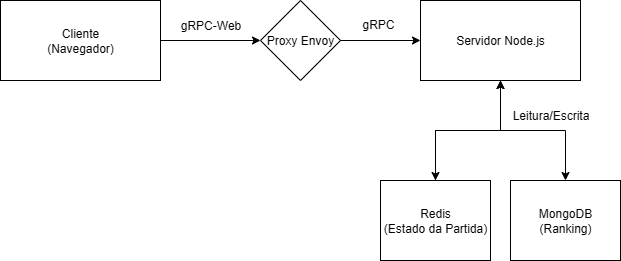

The diagram above was exported from draw.io. Its source (the exported page's mxGraphModel, read from the mxfile embedded in the PNG):
<mxGraphModel dx="1594" dy="910" grid="0" gridSize="10" guides="1" tooltips="1" connect="1" arrows="1" fold="1" page="1" pageScale="1" pageWidth="850" pageHeight="1100" background="#ffffff" math="0" shadow="0">
  <root>
    <mxCell id="0" />
    <mxCell id="1" parent="0" />
    <mxCell id="UVvZ0ykdoInoX7yAHnkI-1" value="Cliente&lt;div&gt;(Navegador)&lt;/div&gt;" style="rounded=0;whiteSpace=wrap;html=1;" vertex="1" parent="1">
      <mxGeometry x="60" y="240" width="160" height="80" as="geometry" />
    </mxCell>
    <mxCell id="UVvZ0ykdoInoX7yAHnkI-2" value="Proxy Envoy" style="rhombus;whiteSpace=wrap;html=1;" vertex="1" parent="1">
      <mxGeometry x="320" y="240" width="80" height="80" as="geometry" />
    </mxCell>
    <mxCell id="UVvZ0ykdoInoX7yAHnkI-3" value="" style="edgeStyle=orthogonalEdgeStyle;rounded=0;orthogonalLoop=1;jettySize=auto;html=1;" edge="1" parent="1" source="UVvZ0ykdoInoX7yAHnkI-4" target="UVvZ0ykdoInoX7yAHnkI-7">
      <mxGeometry relative="1" as="geometry" />
    </mxCell>
    <mxCell id="UVvZ0ykdoInoX7yAHnkI-4" value="Servidor Node.js" style="rounded=0;whiteSpace=wrap;html=1;" vertex="1" parent="1">
      <mxGeometry x="480" y="240" width="160" height="80" as="geometry" />
    </mxCell>
    <mxCell id="UVvZ0ykdoInoX7yAHnkI-5" value="" style="edgeStyle=orthogonalEdgeStyle;rounded=0;orthogonalLoop=1;jettySize=auto;html=1;" edge="1" parent="1" source="UVvZ0ykdoInoX7yAHnkI-6" target="UVvZ0ykdoInoX7yAHnkI-4">
      <mxGeometry relative="1" as="geometry" />
    </mxCell>
    <mxCell id="UVvZ0ykdoInoX7yAHnkI-6" value="Redis&lt;div&gt;(Estado da Partida)&lt;/div&gt;" style="rounded=0;whiteSpace=wrap;html=1;" vertex="1" parent="1">
      <mxGeometry x="440" y="420" width="110" height="80" as="geometry" />
    </mxCell>
    <mxCell id="UVvZ0ykdoInoX7yAHnkI-7" value="MongoDB&lt;div&gt;(Ranking)&lt;/div&gt;" style="rounded=0;whiteSpace=wrap;html=1;" vertex="1" parent="1">
      <mxGeometry x="570" y="420" width="110" height="80" as="geometry" />
    </mxCell>
    <mxCell id="UVvZ0ykdoInoX7yAHnkI-8" value="" style="endArrow=classic;startArrow=classic;html=1;rounded=0;exitX=0.5;exitY=0;exitDx=0;exitDy=0;entryX=0.5;entryY=1;entryDx=0;entryDy=0;" edge="1" parent="1" source="UVvZ0ykdoInoX7yAHnkI-6" target="UVvZ0ykdoInoX7yAHnkI-4">
      <mxGeometry width="50" height="50" relative="1" as="geometry">
        <mxPoint x="360" y="380" as="sourcePoint" />
        <mxPoint x="410" y="330" as="targetPoint" />
        <Array as="points">
          <mxPoint x="495" y="370" />
          <mxPoint x="560" y="370" />
        </Array>
      </mxGeometry>
    </mxCell>
    <mxCell id="UVvZ0ykdoInoX7yAHnkI-9" value="gRPC-Web" style="text;html=1;align=center;verticalAlign=middle;resizable=0;points=[];autosize=1;strokeColor=none;fillColor=none;" vertex="1" parent="1">
      <mxGeometry x="230" y="250" width="80" height="30" as="geometry" />
    </mxCell>
    <mxCell id="UVvZ0ykdoInoX7yAHnkI-10" value="gRPC" style="text;whiteSpace=wrap;html=1;" vertex="1" parent="1">
      <mxGeometry x="420" y="250" width="35" height="20" as="geometry" />
    </mxCell>
    <mxCell id="UVvZ0ykdoInoX7yAHnkI-11" value="Leitura/Escrita" style="text;html=1;align=center;verticalAlign=middle;resizable=0;points=[];autosize=1;strokeColor=none;fillColor=none;" vertex="1" parent="1">
      <mxGeometry x="560" y="340" width="100" height="30" as="geometry" />
    </mxCell>
    <mxCell id="UVvZ0ykdoInoX7yAHnkI-12" value="" style="endArrow=classic;html=1;rounded=0;exitX=1;exitY=0.5;exitDx=0;exitDy=0;entryX=0;entryY=0.5;entryDx=0;entryDy=0;" edge="1" parent="1" source="UVvZ0ykdoInoX7yAHnkI-1" target="UVvZ0ykdoInoX7yAHnkI-2">
      <mxGeometry width="50" height="50" relative="1" as="geometry">
        <mxPoint x="360" y="380" as="sourcePoint" />
        <mxPoint x="410" y="330" as="targetPoint" />
      </mxGeometry>
    </mxCell>
    <mxCell id="UVvZ0ykdoInoX7yAHnkI-13" value="" style="endArrow=classic;html=1;rounded=0;exitX=1;exitY=0.5;exitDx=0;exitDy=0;entryX=0;entryY=0.5;entryDx=0;entryDy=0;" edge="1" parent="1" source="UVvZ0ykdoInoX7yAHnkI-2" target="UVvZ0ykdoInoX7yAHnkI-4">
      <mxGeometry width="50" height="50" relative="1" as="geometry">
        <mxPoint x="360" y="380" as="sourcePoint" />
        <mxPoint x="410" y="330" as="targetPoint" />
      </mxGeometry>
    </mxCell>
  </root>
</mxGraphModel>